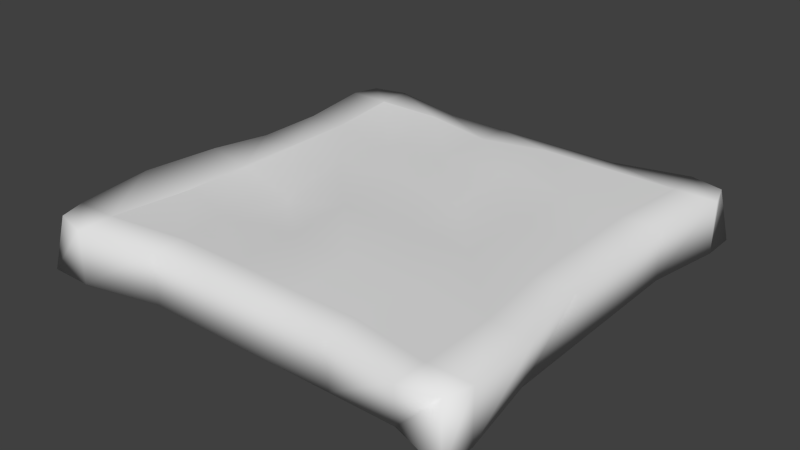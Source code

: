 # Source: Toast.blend  (saved by Blender 2.73.0; exported with 4.5.12 LTS)
import bpy
from mathutils import Matrix  # noqa: F401  (used for matrix-valued properties, if any)

bpy.ops.wm.read_factory_settings(use_empty=True)
scene = bpy.context.scene
scene.name = 'Scene'

# ---- collections
col_collection_1 = bpy.data.collections.new('Collection 1'); scene.collection.children.link(col_collection_1)

# ---- world
world_world = bpy.data.worlds.new('World'); scene.world = world_world
world_world.color = (0.05088, 0.05088, 0.05088)
world_world.use_sun_shadow = False
world_world.sun_shadow_jitter_overblur = 0.0
world_world.cycles.sampling_method = 'MANUAL'
world_world.cycles.sample_map_resolution = 256

# ---- meshes
me_cube = bpy.data.meshes.new('Cube')
me_cube.from_pydata([(0.1613, 0.1683, 0.02435), (0.1613, -0.1683, 0.02435), (-0.1613, 0.1683, 0.02435), (-0.1613, -0.1683, 0.02435), (-0.1613, 0.1683, -0.02435), (-0.1613, -0.1683, -0.02435), (0.15, 0.1566, -0.02263), (0.1613, -0.1683, -0.02435), (0.1517, 0.09585, 0.02328), (0.1517, 0.03217, 0.02328), (0.1517, -0.03151, 0.02328), (0.1613, -0.101, 0.02435), (-0.1535, 0.09585, 0.02328), (-0.1535, 0.03217, 0.02328), (-0.1535, -0.03151, 0.02328), (-0.1535, -0.09519, 0.02328), (-0.1613, 0.101, -0.02435), (-0.1613, 0.03365, -0.02435), (-0.1613, -0.03365, -0.02435), (-0.1613, -0.101, -0.02435), (0.1613, 0.101, -0.02435), (0.1613, 0.03365, -0.02435), (0.1613, -0.03365, -0.02435), (0.1613, -0.101, -0.02435), (-0.09678, -0.1683, -0.02435), (-0.03226, -0.1683, -0.02435), (0.03226, -0.1683, -0.02435), (0.09678, -0.1683, -0.02435), (-0.08911, 0.1566, -0.02263), (-0.02932, 0.1566, -0.02263), (0.03226, 0.1683, -0.02435), (0.09025, 0.1566, -0.02263), (0.09025, -0.1552, 0.0225), (0.03046, -0.1552, 0.0225), (-0.02932, -0.1552, 0.0225), (-0.08911, -0.1552, 0.0225), (0.09678, 0.1683, 0.02435), (0.03226, 0.1683, 0.02435), (-0.02932, 0.1566, 0.0225), (-0.09678, 0.1683, 0.02435), (0.09678, -0.101, 0.02435), (0.03226, -0.101, 0.02435), (-0.02932, -0.09288, 0.0225), (-0.09678, -0.101, 0.01783), (0.09678, -0.03365, 0.02435), (0.03226, -0.03365, 0.02435), (-0.03226, -0.03365, 0.02435), (-0.09678, -0.03365, 0.008793), (0.09678, 0.03365, 0.02435), (0.03226, 0.03365, 0.01432), (-0.03226, 0.03365, 0.02435), (-0.09678, 0.03365, 0.02435), (0.09678, 0.101, 0.02435), (0.03226, 0.101, 0.02435), (-0.03226, 0.101, 0.02435), (-0.09678, 0.101, 0.01502), (-0.09678, -0.101, -0.02435), (-0.03194, -0.101, -0.01454), (0.03226, -0.101, -0.02435), (0.09678, -0.101, -0.02435), (-0.09678, -0.03365, -0.02435), (-0.03226, -0.03365, -0.02435), (0.03226, -0.03365, -0.02435), (0.09678, -0.03365, -0.02435), (-0.09678, 0.03365, -0.01593), (-0.03226, 0.03365, -0.02435), (0.03226, 0.03365, -0.02435), (0.09678, 0.03365, -0.02435), (-0.09678, 0.101, -0.02435), (-0.03226, 0.101, -0.01869), (0.03226, 0.101, -0.02435), (0.09678, 0.101, -0.02435)], [], [(71, 31, 6, 20), (55, 39, 2, 12), (35, 43, 15, 3), (43, 47, 14, 15), (47, 51, 13, 14), (51, 55, 12, 13), (27, 59, 23, 7), (59, 63, 22, 23), (63, 67, 21, 22), (67, 71, 20, 21), (17, 16, 68, 64), (64, 68, 69, 65), (65, 69, 70, 66), (66, 70, 71, 67), (18, 17, 64, 60), (60, 64, 65, 61), (61, 65, 66, 62), (62, 66, 67, 63), (19, 18, 60, 56), (56, 60, 61, 57), (57, 61, 62, 58), (58, 62, 63, 59), (5, 19, 56, 24), (24, 56, 57, 25), (25, 57, 58, 26), (26, 58, 59, 27), (9, 8, 52, 48), (48, 52, 53, 49), (49, 53, 54, 50), (50, 54, 55, 51), (10, 9, 48, 44), (44, 48, 49, 45), (45, 49, 50, 46), (46, 50, 51, 47), (11, 10, 44, 40), (40, 44, 45, 41), (41, 45, 46, 42), (42, 46, 47, 43), (1, 11, 40, 32), (32, 40, 41, 33), (33, 41, 42, 34), (34, 42, 43, 35), (8, 0, 36, 52), (52, 36, 37, 53), (53, 37, 38, 54), (54, 38, 39, 55), (16, 4, 28, 68), (68, 28, 29, 69), (69, 29, 30, 70), (70, 30, 31, 71)])
me_cube.polygons.foreach_set('use_smooth', [True] * 50)
_uv = me_cube.uv_layers.new(name='UVMap')
_uv.uv.foreach_set('vector', [0.8, 0.8, 1.0, 0.8, 1.0, 1.0, 0.8, 1.0, 0.8, 0.8, 1.0, 0.8, 1.0, 1.0, 0.8, 1.0, 0.0, 0.8, 0.2, 0.8, 0.2, 1.0, 0.0, 1.0, 0.2, 0.8, 0.4, 0.8, 0.4, 1.0, 0.2, 1.0, 0.4, 0.8, 0.6, 0.8, 0.6, 1.0, 0.4, 1.0, 0.6, 0.8, 0.8, 0.8, 0.8, 1.0, 0.6, 1.0, 0.0, 0.8, 0.2, 0.8, 0.2, 1.0, 0.0, 1.0, 0.2, 0.8, 0.4, 0.8, 0.4, 1.0, 0.2, 1.0, 0.4, 0.8, 0.6, 0.8, 0.6, 1.0, 0.4, 1.0, 0.6, 0.8, 0.8, 0.8, 0.8, 1.0, 0.6, 1.0, 0.6, 0.0, 0.8, 0.0, 0.8, 0.2, 0.6, 0.2, 0.6, 0.2, 0.8, 0.2, 0.8, 0.4, 0.6, 0.4, 0.6, 0.4, 0.8, 0.4, 0.8, 0.6, 0.6, 0.6, 0.6, 0.6, 0.8, 0.6, 0.8, 0.8, 0.6, 0.8, 0.4, 0.0, 0.6, 0.0, 0.6, 0.2, 0.4, 0.2, 0.4, 0.2, 0.6, 0.2, 0.6, 0.4, 0.4, 0.4, 0.4, 0.4, 0.6, 0.4, 0.6, 0.6, 0.4, 0.6, 0.4, 0.6, 0.6, 0.6, 0.6, 0.8, 0.4, 0.8, 0.2, 0.0, 0.4, 0.0, 0.4, 0.2, 0.2, 0.2, 0.2, 0.2, 0.4, 0.2, 0.4, 0.4, 0.2, 0.4, 0.2, 0.4, 0.4, 0.4, 0.4, 0.6, 0.2, 0.6, 0.2, 0.6, 0.4, 0.6, 0.4, 0.8, 0.2, 0.8, 0.0, 0.0, 0.2, 0.0, 0.2, 0.2, 0.0, 0.2, 0.0, 0.2, 0.2, 0.2, 0.2, 0.4, 0.0, 0.4, 0.0, 0.4, 0.2, 0.4, 0.2, 0.6, 0.0, 0.6, 0.0, 0.6, 0.2, 0.6, 0.2, 0.8, 0.0, 0.8, 0.6, 0.0, 0.8, 0.0, 0.8, 0.2, 0.6, 0.2, 0.6, 0.2, 0.8, 0.2, 0.8, 0.4, 0.6, 0.4, 0.6, 0.4, 0.8, 0.4, 0.8, 0.6, 0.6, 0.6, 0.6, 0.6, 0.8, 0.6, 0.8, 0.8, 0.6, 0.8, 0.4, 0.0, 0.6, 0.0, 0.6, 0.2, 0.4, 0.2, 0.4, 0.2, 0.6, 0.2, 0.6, 0.4, 0.4, 0.4, 0.4, 0.4, 0.6, 0.4, 0.6, 0.6, 0.4, 0.6, 0.4, 0.6, 0.6, 0.6, 0.6, 0.8, 0.4, 0.8, 0.2, 0.0, 0.4, 0.0, 0.4, 0.2, 0.2, 0.2, 0.2, 0.2, 0.4, 0.2, 0.4, 0.4, 0.2, 0.4, 0.2, 0.4, 0.4, 0.4, 0.4, 0.6, 0.2, 0.6, 0.2, 0.6, 0.4, 0.6, 0.4, 0.8, 0.2, 0.8, 0.0, 0.0, 0.2, 0.0, 0.2, 0.2, 0.0, 0.2, 0.0, 0.2, 0.2, 0.2, 0.2, 0.4, 0.0, 0.4, 0.0, 0.4, 0.2, 0.4, 0.2, 0.6, 0.0, 0.6, 0.0, 0.6, 0.2, 0.6, 0.2, 0.8, 0.0, 0.8, 0.8, 0.0, 1.0, 0.0, 1.0, 0.2, 0.8, 0.2, 0.8, 0.2, 1.0, 0.2, 1.0, 0.4, 0.8, 0.4, 0.8, 0.4, 1.0, 0.4, 1.0, 0.6, 0.8, 0.6, 0.8, 0.6, 1.0, 0.6, 1.0, 0.8, 0.8, 0.8, 0.8, 0.0, 1.0, 0.0, 1.0, 0.2, 0.8, 0.2, 0.8, 0.2, 1.0, 0.2, 1.0, 0.4, 0.8, 0.4, 0.8, 0.4, 1.0, 0.4, 1.0, 0.6, 0.8, 0.6, 0.8, 0.6, 1.0, 0.6, 1.0, 0.8, 0.8, 0.8])
me_cube.use_remesh_preserve_volume = False
me_cube.use_remesh_preserve_attributes = False
me_cube.use_mirror_vertex_groups = False
me_cube.update()
me_cube_001 = bpy.data.meshes.new('Cube.001')
me_cube_001.from_pydata([(-0.2005, -0.2005, -0.02435), (-0.2005, 0.2005, -0.02435), (0.2005, 0.2005, -0.02435), (0.2005, -0.2005, -0.02435), (-0.1927, -0.1927, 0.02435), (-0.1927, 0.1927, 0.02435), (0.1927, 0.1927, 0.02435), (0.1927, -0.1927, 0.02435), (-0.1613, 0.2005, 0.02435), (0.1613, 0.2005, 0.02435), (0.15, 0.1865, -0.02263), (-0.1489, 0.1865, -0.02263), (0.1613, -0.2005, 0.02435), (-0.1613, -0.2005, 0.02435), (-0.1613, -0.2005, -0.02435), (0.15, -0.1852, -0.02263), (-0.2005, -0.1683, 0.02435), (-0.2005, 0.1683, 0.02435), (-0.2005, 0.1683, -0.02435), (-0.1906, -0.1589, -0.0228), (0.2005, 0.1683, 0.02435), (0.2005, -0.1683, 0.02435), (0.2005, -0.1683, -0.02435), (0.2005, 0.1683, -0.02435), (0.1613, 0.1683, 0.02435), (0.1613, -0.1683, 0.02435), (-0.1613, 0.1683, 0.02435), (-0.1613, -0.1683, 0.02435), (-0.1613, 0.1683, -0.02435), (-0.1613, -0.1683, -0.02435), (0.15, 0.1566, -0.02263), (0.1613, -0.1683, -0.02435), (-0.2005, -0.101, 0.03014), (-0.1906, -0.03151, 0.03091), (-0.1906, 0.03217, 0.02328), (-0.1906, 0.09585, 0.02328), (-0.1906, 0.09585, -0.0228), (-0.1906, 0.03217, -0.0228), (-0.1906, -0.03151, -0.0228), (-0.1906, -0.09519, -0.0228), (0.1888, 0.09585, 0.02328), (0.1888, 0.03217, 0.02328), (0.1888, -0.03151, 0.02328), (0.2005, -0.101, 0.02435), (0.1888, -0.09519, -0.0228), (0.1888, -0.03151, -0.0228), (0.1888, 0.03217, -0.0228), (0.1888, 0.09585, -0.0228), (0.1517, 0.09585, 0.02328), (0.1517, 0.03217, 0.02328), (0.1517, -0.03151, 0.02328), (0.1613, -0.101, 0.02435), (-0.1535, 0.09585, 0.02328), (-0.1535, 0.03217, 0.02328), (-0.1535, -0.03151, 0.02328), (-0.1535, -0.09519, 0.02328), (-0.1613, 0.101, -0.02435), (-0.1613, 0.03365, -0.02435), (-0.1613, -0.03365, -0.02435), (-0.1613, -0.101, -0.02435), (0.1613, 0.101, -0.02435), (0.1613, 0.03365, -0.02435), (0.1613, -0.03365, -0.02435), (0.1613, -0.101, -0.02435), (-0.08911, 0.1865, 0.0225), (-0.02932, 0.1865, 0.0225), (0.03046, 0.1865, 0.0225), (0.09025, 0.1865, 0.0225), (0.09025, 0.1865, -0.02263), (0.03046, 0.1865, -0.02263), (-0.02932, 0.1865, -0.02263), (-0.08911, 0.1865, -0.02263), (0.09025, -0.1852, 0.0225), (0.03046, -0.1852, 0.0225), (-0.02932, -0.1852, 0.0225), (-0.08911, -0.1852, 0.0225), (-0.08911, -0.1852, -0.02263), (-0.02932, -0.1852, -0.02263), (0.03046, -0.1852, -0.02263), (0.09025, -0.1852, -0.02263), (-0.09678, -0.1683, -0.02435), (-0.03226, -0.1683, -0.02435), (0.03226, -0.1683, -0.02435), (0.09678, -0.1683, -0.02435), (-0.08911, 0.1566, -0.02263), (-0.02932, 0.1566, -0.02263), (0.03226, 0.1683, -0.02435), (0.09025, 0.1566, -0.02263), (0.09025, -0.1552, 0.0225), (0.03046, -0.1552, 0.0225), (-0.02932, -0.1552, 0.0225), (-0.08911, -0.1552, 0.0225), (0.09678, 0.1683, 0.02435), (0.03226, 0.1683, 0.02435), (-0.02932, 0.1566, 0.0225), (-0.09678, 0.1683, 0.02435)], [], [(17, 5, 1, 18), (9, 6, 2, 10), (21, 7, 3, 22), (13, 4, 0, 14), (30, 10, 2, 23), (26, 8, 5, 17), (20, 6, 9, 24), (95, 64, 8, 26), (18, 1, 11, 28), (87, 68, 10, 30), (7, 12, 15, 3), (75, 13, 14, 76), (5, 8, 11, 1), (67, 9, 10, 68), (79, 83, 31, 15), (0, 19, 29, 14), (36, 18, 28, 56), (75, 91, 27, 13), (7, 21, 25, 12), (40, 20, 24, 48), (13, 27, 16, 4), (52, 26, 17, 35), (15, 31, 22, 3), (60, 30, 23, 47), (6, 20, 23, 2), (43, 21, 22, 44), (4, 16, 19, 0), (35, 17, 18, 36), (16, 32, 39, 19), (32, 33, 38, 39), (33, 34, 37, 38), (34, 35, 36, 37), (20, 40, 47, 23), (40, 41, 46, 47), (41, 42, 45, 46), (42, 43, 44, 45), (31, 63, 44, 22), (63, 62, 45, 44), (62, 61, 46, 45), (61, 60, 47, 46), (27, 55, 32, 16), (55, 54, 33, 32), (54, 53, 34, 33), (53, 52, 35, 34), (21, 43, 51, 25), (43, 42, 50, 51), (42, 41, 49, 50), (41, 40, 48, 49), (19, 39, 59, 29), (39, 38, 58, 59), (38, 37, 57, 58), (37, 36, 56, 57), (12, 25, 88, 72), (72, 88, 89, 73), (73, 89, 90, 74), (74, 90, 91, 75), (14, 29, 80, 76), (76, 80, 81, 77), (77, 81, 82, 78), (78, 82, 83, 79), (8, 64, 71, 11), (64, 65, 70, 71), (65, 66, 69, 70), (66, 67, 68, 69), (12, 72, 79, 15), (72, 73, 78, 79), (73, 74, 77, 78), (74, 75, 76, 77), (28, 11, 71, 84), (84, 71, 70, 85), (85, 70, 69, 86), (86, 69, 68, 87), (24, 9, 67, 92), (92, 67, 66, 93), (93, 66, 65, 94), (94, 65, 64, 95)])
me_cube_001.polygons.foreach_set('use_smooth', [True] * 76)
_uv = me_cube_001.uv_layers.new(name='UVMap')
_uv.uv.foreach_set('vector', [0.0, 0.0, 1.0, 0.0, 1.0, 1.0, 0.0, 1.0, 0.0, 0.0, 1.0, 0.0, 1.0, 1.0, 0.0, 1.0, 0.0, 0.0, 1.0, 0.0, 1.0, 1.0, 0.0, 1.0, 0.0, 0.0, 1.0, 0.0, 1.0, 1.0, 0.0, 1.0, 0.0, 0.0, 1.0, 0.0, 1.0, 1.0, 0.0, 1.0, 0.0, 0.0, 1.0, 0.0, 1.0, 1.0, 0.0, 1.0, 0.0, 0.0, 1.0, 0.0, 1.0, 1.0, 0.0, 1.0, 0.0, 0.8, 1.0, 0.8, 1.0, 1.0, 0.0, 1.0, 0.0, 0.0, 1.0, 0.0, 1.0, 1.0, 0.0, 1.0, 0.0, 0.8, 1.0, 0.8, 1.0, 1.0, 0.0, 1.0, 0.0, 0.0, 1.0, 0.0, 1.0, 1.0, 0.0, 1.0, 0.8, 0.0, 1.0, 0.0, 1.0, 1.0, 0.8, 1.0, 0.0, 0.0, 1.0, 0.0, 1.0, 1.0, 0.0, 1.0, 0.8, 0.0, 1.0, 0.0, 1.0, 1.0, 0.8, 1.0, 0.0, 0.8, 1.0, 0.8, 1.0, 1.0, 0.0, 1.0, 0.0, 0.0, 1.0, 0.0, 1.0, 1.0, 0.0, 1.0, 0.8, 0.0, 1.0, 0.0, 1.0, 1.0, 0.8, 1.0, 0.0, 0.8, 1.0, 0.8, 1.0, 1.0, 0.0, 1.0, 0.0, 0.0, 1.0, 0.0, 1.0, 1.0, 0.0, 1.0, 0.8, 0.0, 1.0, 0.0, 1.0, 1.0, 0.8, 1.0, 0.0, 0.0, 1.0, 0.0, 1.0, 1.0, 0.0, 1.0, 0.8, 0.0, 1.0, 0.0, 1.0, 1.0, 0.8, 1.0, 0.0, 0.0, 1.0, 0.0, 1.0, 1.0, 0.0, 1.0, 0.8, 0.0, 1.0, 0.0, 1.0, 1.0, 0.8, 1.0, 0.0, 0.0, 1.0, 0.0, 1.0, 1.0, 0.0, 1.0, 0.8, 0.0, 1.0, 0.0, 1.0, 1.0, 0.8, 1.0, 0.0, 0.0, 1.0, 0.0, 1.0, 1.0, 0.0, 1.0, 0.8, 0.0, 1.0, 0.0, 1.0, 1.0, 0.8, 1.0, 0.0, 0.0, 0.2, 0.0, 0.2, 1.0, 0.0, 1.0, 0.2, 0.0, 0.4, 0.0, 0.4, 1.0, 0.2, 1.0, 0.4, 0.0, 0.6, 0.0, 0.6, 1.0, 0.4, 1.0, 0.6, 0.0, 0.8, 0.0, 0.8, 1.0, 0.6, 1.0, 0.0, 0.0, 0.2, 0.0, 0.2, 1.0, 0.0, 1.0, 0.2, 0.0, 0.4, 0.0, 0.4, 1.0, 0.2, 1.0, 0.4, 0.0, 0.6, 0.0, 0.6, 1.0, 0.4, 1.0, 0.6, 0.0, 0.8, 0.0, 0.8, 1.0, 0.6, 1.0, 0.0, 0.0, 0.2, 0.0, 0.2, 1.0, 0.0, 1.0, 0.2, 0.0, 0.4, 0.0, 0.4, 1.0, 0.2, 1.0, 0.4, 0.0, 0.6, 0.0, 0.6, 1.0, 0.4, 1.0, 0.6, 0.0, 0.8, 0.0, 0.8, 1.0, 0.6, 1.0, 0.0, 0.0, 0.2, 0.0, 0.2, 1.0, 0.0, 1.0, 0.2, 0.0, 0.4, 0.0, 0.4, 1.0, 0.2, 1.0, 0.4, 0.0, 0.6, 0.0, 0.6, 1.0, 0.4, 1.0, 0.6, 0.0, 0.8, 0.0, 0.8, 1.0, 0.6, 1.0, 0.0, 0.0, 0.2, 0.0, 0.2, 1.0, 0.0, 1.0, 0.2, 0.0, 0.4, 0.0, 0.4, 1.0, 0.2, 1.0, 0.4, 0.0, 0.6, 0.0, 0.6, 1.0, 0.4, 1.0, 0.6, 0.0, 0.8, 0.0, 0.8, 1.0, 0.6, 1.0, 0.0, 0.0, 0.2, 0.0, 0.2, 1.0, 0.0, 1.0, 0.2, 0.0, 0.4, 0.0, 0.4, 1.0, 0.2, 1.0, 0.4, 0.0, 0.6, 0.0, 0.6, 1.0, 0.4, 1.0, 0.6, 0.0, 0.8, 0.0, 0.8, 1.0, 0.6, 1.0, 0.0, 0.0, 1.0, 0.0, 1.0, 0.2, 0.0, 0.2, 0.0, 0.2, 1.0, 0.2, 1.0, 0.4, 0.0, 0.4, 0.0, 0.4, 1.0, 0.4, 1.0, 0.6, 0.0, 0.6, 0.0, 0.6, 1.0, 0.6, 1.0, 0.8, 0.0, 0.8, 0.0, 0.0, 1.0, 0.0, 1.0, 0.2, 0.0, 0.2, 0.0, 0.2, 1.0, 0.2, 1.0, 0.4, 0.0, 0.4, 0.0, 0.4, 1.0, 0.4, 1.0, 0.6, 0.0, 0.6, 0.0, 0.6, 1.0, 0.6, 1.0, 0.8, 0.0, 0.8, 0.0, 0.0, 0.2, 0.0, 0.2, 1.0, 0.0, 1.0, 0.2, 0.0, 0.4, 0.0, 0.4, 1.0, 0.2, 1.0, 0.4, 0.0, 0.6, 0.0, 0.6, 1.0, 0.4, 1.0, 0.6, 0.0, 0.8, 0.0, 0.8, 1.0, 0.6, 1.0, 0.0, 0.0, 0.2, 0.0, 0.2, 1.0, 0.0, 1.0, 0.2, 0.0, 0.4, 0.0, 0.4, 1.0, 0.2, 1.0, 0.4, 0.0, 0.6, 0.0, 0.6, 1.0, 0.4, 1.0, 0.6, 0.0, 0.8, 0.0, 0.8, 1.0, 0.6, 1.0, 0.0, 0.0, 1.0, 0.0, 1.0, 0.2, 0.0, 0.2, 0.0, 0.2, 1.0, 0.2, 1.0, 0.4, 0.0, 0.4, 0.0, 0.4, 1.0, 0.4, 1.0, 0.6, 0.0, 0.6, 0.0, 0.6, 1.0, 0.6, 1.0, 0.8, 0.0, 0.8, 0.0, 0.0, 1.0, 0.0, 1.0, 0.2, 0.0, 0.2, 0.0, 0.2, 1.0, 0.2, 1.0, 0.4, 0.0, 0.4, 0.0, 0.4, 1.0, 0.4, 1.0, 0.6, 0.0, 0.6, 0.0, 0.6, 1.0, 0.6, 1.0, 0.8, 0.0, 0.8])
me_cube_001.use_remesh_preserve_volume = False
me_cube_001.use_remesh_preserve_attributes = False
me_cube_001.use_mirror_vertex_groups = False
me_cube_001.update()

# ---- objects
ob_toast = bpy.data.objects.new('toast', me_cube)
ob_breadcrust = bpy.data.objects.new('breadCrust', me_cube_001)

# ---- transforms, parenting, visibility, modifiers, constraints
ob_toast.location = (0.0, 0.0, 0.0293)
ob_toast.lineart.crease_threshold = 0.0
ob_breadcrust.parent = ob_toast
ob_breadcrust.matrix_parent_inverse = Matrix(((1.0, 0.0, 0.0, 0.0), (0.0, 1.0, 0.0, 0.0), (0.0, 0.0, 1.0, -0.0293), (0.0, 0.0, 0.0, 1.0)))
ob_breadcrust.location = (0.0, 0.0, 0.0293)
ob_breadcrust.lineart.crease_threshold = 0.0

# ---- collection membership
col_collection_1.objects.link(ob_toast)
col_collection_1.objects.link(ob_breadcrust)

# ---- scene / render settings (as saved in the file)
scene.frame_start = 1; scene.frame_end = 250; scene.frame_set(1)
scene.render.engine = 'BLENDER_EEVEE_NEXT'
scene.render.resolution_percentage = 50
scene.render.dither_intensity = 0.0
scene.cycles.use_denoising = False
scene.cycles.samples = 10
scene.cycles.sampling_pattern = 'TABULATED_SOBOL'
scene.cycles.light_sampling_threshold = 0.0
scene.cycles.use_adaptive_sampling = False
scene.cycles.use_light_tree = False
scene.cycles.blur_glossy = 0.0
scene.cycles.pixel_filter_type = 'GAUSSIAN'
scene.cycles.sample_clamp_indirect = 0.0
scene.view_settings.view_transform = 'Standard'
bpy.context.view_layer.update()

# ---- added for rendering (the .blend has no active camera and no usable light): camera, sun
cam_auto = bpy.data.cameras.new('AutoCamera')
cam_auto.lens = 50.0
cam_auto.sensor_width = 36.0
cam_auto.clip_end = 1000.0
ob_auto_camera = bpy.data.objects.new('AutoCamera', cam_auto)
scene.collection.objects.link(ob_auto_camera)
ob_auto_camera.location = (0.527304, -0.632765, 0.454421)
ob_auto_camera.rotation_euler = (1.09748, -7.21219e-08, 0.694738)
scene.camera = ob_auto_camera
light_auto_sun = bpy.data.lights.new('AutoSun', 'SUN')
light_auto_sun.energy = 3.0
light_auto_sun.angle = 0.0523599
ob_auto_sun = bpy.data.objects.new('AutoSun', light_auto_sun)
scene.collection.objects.link(ob_auto_sun)
ob_auto_sun.rotation_euler = (0.872665, 0.174533, 0.523599)
bpy.context.view_layer.update()
